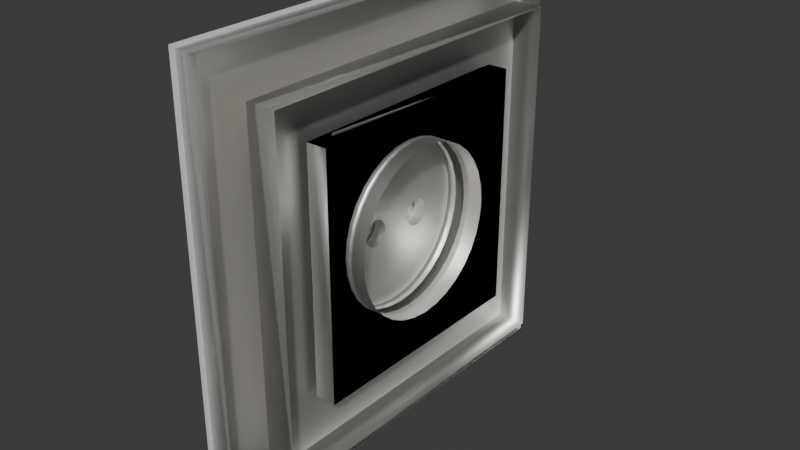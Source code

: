 # Source: priz.blend  (saved by Blender 4.5.90; exported with 4.5.12 LTS)
import bpy
from mathutils import Matrix  # noqa: F401  (used for matrix-valued properties, if any)

bpy.ops.wm.read_factory_settings(use_empty=True)
scene = bpy.context.scene
scene.name = 'Scene'

# ---- collections
col_collection = bpy.data.collections.new('Collection'); scene.collection.children.link(col_collection)

# ---- materials (node trees are filled in below, after node groups)
mat_priz = bpy.data.materials.new('priz')

# ---- material node trees
mat_priz.use_nodes = True; mat_priz.node_tree.nodes.clear()
_N = mat_priz.node_tree.nodes; _L = mat_priz.node_tree.links
n0 = _N.new('ShaderNodeOutputMaterial'); n0.name = 'Material Output'; n0.location = (200, 100)
n1 = _N.new('ShaderNodeBsdfMetallic'); n1.name = 'Metallic BSDF'; n1.location = (-200, 100)
n1.inputs[0].default_value = (1.0, 0.9879, 0.9522, 1.0)
_L.new(n1.outputs[0], n0.inputs[0])
n0.is_active_output = True

# ---- world
world_world = bpy.data.worlds.new('World'); scene.world = world_world
world_world.use_nodes = True; world_world.node_tree.nodes.clear()
_N = world_world.node_tree.nodes; _L = world_world.node_tree.links
n0 = _N.new('ShaderNodeOutputWorld'); n0.name = 'World Output'; n0.location = (200, 100)
n1 = _N.new('ShaderNodeBackground'); n1.name = 'Background'; n1.location = (-200, 100)
n1.inputs[0].default_value = (0.05088, 0.05088, 0.05088, 1.0)
_L.new(n1.outputs[0], n0.inputs[0])
n0.is_active_output = True
world_world.color = (0.05088, 0.05088, 0.05088)
world_world.sun_shadow_jitter_overblur = 0.0

# ---- meshes
me_cube_001 = bpy.data.meshes.new('Cube.001')
me_cube_001.from_pydata([(-1.0, -1.0, -1.0), (0.1652, 0.4023, 0.005723), (-1.0, -1.0, 1.0), (-1.0, 1.0, -1.0), (0.1652, 0.3948, -0.07006), (-1.0, 1.0, 1.0), (0.1652, 0.3727, -0.1429), (1.0, -1.0, -1.0), (1.0, -1.0, 1.0), (1.0, 1.0, -1.0), (0.1652, 0.3368, -0.2101), (1.0, 1.0, 1.0), (0.1652, 0.2885, -0.269), (0.1652, 0.2296, -0.3173), (0.1652, 0.1625, -0.3532), (0.1652, 0.08958, -0.3753), (0.1652, 0.01379, -0.3828), (1.875, -0.5661, -0.5455), (1.875, -0.5661, 0.571), (0.1652, -0.062, -0.3753), (1.875, 0.5503, -0.5455), (1.875, 0.5503, 0.571), (0.1652, -0.1349, -0.3532), (3.71, -0.5661, -0.5455), (3.71, -0.5661, 0.571), (0.1652, -0.202, -0.3173), (3.71, 0.5503, -0.5455), (3.71, 0.5503, 0.571), (0.1652, -0.2609, -0.269), (0.1652, -0.3092, -0.2101), (0.1652, -0.3451, -0.1429), (0.1652, -0.3672, -0.07006), (0.1652, -0.3747, 0.005723), (0.1652, -0.3672, 0.08151), (0.1652, -0.3451, 0.1544), (0.1652, -0.3092, 0.2215), (0.1652, -0.2609, 0.2804), (0.1652, -0.202, 0.3287), (0.1652, -0.1349, 0.3646), (0.1652, -0.062, 0.3867), (0.1652, 0.01379, 0.3942), (0.1652, 0.08958, 0.3867), (0.1652, 0.1625, 0.3646), (0.1652, 0.2296, 0.3287), (0.1652, 0.2885, 0.2804), (0.1652, 0.3368, 0.2215), (0.1652, 0.3727, 0.1544), (0.1652, 0.3948, 0.08151), (1.0, -0.2609, 0.2804), (1.0, -0.1349, 0.3646), (1.0, -0.202, 0.3287), (1.0, -0.062, 0.3867), (1.0, 0.08958, 0.3867), (1.0, 0.01379, 0.3942), (1.0, 0.2296, 0.3287), (1.0, 0.1625, 0.3646), (1.0, 0.2885, -0.269), (1.0, 0.3368, -0.2101), (1.0, 0.3368, 0.2215), (1.0, 0.4023, 0.005723), (1.0, 0.3948, -0.07006), (1.0, 0.3948, 0.08151), (1.0, 0.3727, 0.1544), (1.0, 0.3727, -0.1429), (1.0, 0.2885, 0.2804), (1.0, -0.3747, 0.005723), (1.0, -0.3672, -0.07006), (1.0, -0.3672, 0.08151), (1.0, -0.3451, -0.1429), (1.0, -0.3092, 0.2215), (1.0, -0.3092, -0.2101), (1.0, -0.3451, 0.1544), (1.0, -0.2609, -0.269), (1.0, -0.062, -0.3753), (1.0, -0.1349, -0.3532), (1.0, -0.202, -0.3173), (1.0, 0.08958, -0.3753), (1.0, 0.2296, -0.3173), (1.0, 0.1625, -0.3532), (1.0, 0.01379, -0.3828), (2.59, -0.2609, 0.2804), (2.59, -0.1349, 0.3646), (2.59, -0.202, 0.3287), (2.59, -0.062, 0.3867), (2.59, 0.08958, 0.3867), (2.59, 0.01379, 0.3942), (2.59, 0.2296, 0.3287), (2.59, 0.1625, 0.3646), (2.59, 0.3368, -0.2101), (2.59, 0.3368, 0.2215), (2.59, 0.4023, 0.005723), (2.59, 0.3948, -0.07006), (2.59, 0.3948, 0.08151), (2.59, 0.3727, 0.1544), (2.59, 0.2885, -0.269), (2.59, 0.3727, -0.1429), (2.59, 0.2885, 0.2804), (2.59, -0.3747, 0.005723), (2.59, -0.3672, -0.07006), (2.59, -0.3672, 0.08151), (2.59, -0.3092, -0.2101), (2.59, -0.3092, 0.2215), (2.59, -0.3451, -0.1429), (2.59, -0.3451, 0.1544), (2.59, -0.202, -0.3173), (2.59, -0.062, -0.3753), (2.59, -0.1349, -0.3532), (2.59, 0.08958, -0.3753), (2.59, 0.2296, -0.3173), (2.59, 0.1625, -0.3532), (2.59, 0.01379, -0.3828), (2.59, -0.2609, -0.269), (1.875, -0.3747, 0.005723), (1.875, -0.3672, -0.07006), (1.875, -0.3672, 0.08151), (1.875, -0.3092, -0.2101), (1.875, -0.3451, -0.1429), (1.875, -0.3092, 0.2215), (1.875, -0.3451, 0.1544), (1.875, -0.202, 0.3287), (1.875, -0.062, 0.3867), (1.875, -0.1349, 0.3646), (1.875, 0.08958, 0.3867), (1.875, 0.2296, 0.3287), (1.875, 0.1625, 0.3646), (1.875, 0.01379, 0.3942), (1.875, -0.2609, 0.2804), (1.875, -0.2609, -0.269), (1.875, -0.1349, -0.3532), (1.875, -0.202, -0.3173), (1.875, 0.01379, -0.3828), (1.875, 0.1625, -0.3532), (1.875, 0.08958, -0.3753), (1.875, -0.062, -0.3753), (1.875, 0.2885, -0.269), (1.875, 0.3368, -0.2101), (1.875, 0.3368, 0.2215), (1.875, 0.4023, 0.005723), (1.875, 0.3948, -0.07006), (1.875, 0.3948, 0.08151), (1.875, 0.3727, 0.1544), (1.875, 0.3727, -0.1429), (1.875, 0.2885, 0.2804), (1.875, 0.2296, -0.3173), (3.71, -0.2609, 0.2804), (3.71, -0.1349, 0.3646), (3.71, -0.202, 0.3287), (3.71, -0.062, 0.3867), (3.71, 0.08958, 0.3867), (3.71, 0.01379, 0.3942), (3.71, 0.2296, 0.3287), (3.71, 0.1625, 0.3646), (3.71, 0.3368, -0.2101), (3.71, 0.3368, 0.2215), (3.71, 0.4023, 0.005723), (3.71, 0.3948, -0.07006), (3.71, 0.3948, 0.08151), (3.71, 0.3727, 0.1544), (3.71, 0.2885, -0.269), (3.71, 0.3727, -0.1429), (3.71, 0.2885, 0.2804), (3.71, -0.3747, 0.005723), (3.71, -0.3672, -0.07006), (3.71, -0.3672, 0.08151), (3.71, -0.3092, -0.2101), (3.71, -0.3092, 0.2215), (3.71, -0.3451, -0.1429), (3.71, -0.3451, 0.1544), (3.71, -0.202, -0.3173), (3.71, -0.062, -0.3753), (3.71, -0.1349, -0.3532), (3.71, 0.08958, -0.3753), (3.71, 0.2296, -0.3173), (3.71, 0.1625, -0.3532), (3.71, 0.01379, -0.3828), (3.71, -0.2609, -0.269), (1.262, -0.815, -0.8051), (1.262, -0.815, 0.7913), (3.886, -0.815, -0.8051), (3.886, -0.815, 0.7913), (1.262, 0.7815, -0.8051), (1.262, 0.7815, 0.7913), (3.886, 0.7815, -0.8051), (3.886, 0.7815, 0.7913), (1.262, -0.5412, -0.01693), (1.262, -0.5306, -0.1253), (1.262, -0.5306, 0.09144), (1.262, -0.4476, -0.3256), (1.262, -0.499, -0.2295), (1.262, -0.4476, 0.2917), (1.262, -0.499, 0.1956), (1.262, -0.2944, 0.445), (1.262, -0.09411, 0.5279), (1.262, -0.1983, 0.4963), (1.262, 0.1226, 0.5279), (1.262, 0.3229, 0.445), (1.262, 0.2268, 0.4963), (1.262, 0.01426, 0.5386), (1.262, -0.3785, 0.3759), (1.262, -0.3785, -0.4097), (1.262, -0.1983, -0.5302), (1.262, -0.2944, -0.4788), (1.262, 0.01426, -0.5724), (1.262, 0.2268, -0.5302), (1.262, 0.1226, -0.5618), (1.262, -0.09411, -0.5618), (1.262, 0.4071, -0.4097), (1.262, 0.4761, -0.3256), (1.262, 0.4761, 0.2917), (1.262, 0.5698, -0.01693), (1.262, 0.5591, -0.1253), (1.262, 0.5591, 0.09144), (1.262, 0.5275, 0.1956), (1.262, 0.5275, -0.2295), (1.262, 0.4071, 0.3759), (1.262, 0.3229, -0.4788), (-1.0, 0.113, -0.02139), (-1.0, 0.1141, -0.03335), (-1.0, 0.1141, -0.009429), (-1.0, 0.1233, -0.05545), (-1.0, 0.1233, 0.01267), (-1.0, 0.1176, -0.04485), (-1.0, 0.1176, 0.002073), (-1.0, 0.1402, -0.07237), (-1.0, 0.1402, 0.02959), (-1.0, 0.1623, -0.08153), (-1.0, 0.1623, 0.03874), (-1.0, 0.1508, -0.07804), (-1.0, 0.1508, 0.03526), (-1.0, 0.1309, -0.06475), (-1.0, 0.1309, 0.02196), (-1.0, 0.1862, -0.08153), (-1.0, 0.1862, 0.03874), (-1.0, 0.2083, -0.07237), (-1.0, 0.2083, 0.02959), (-1.0, 0.1977, -0.07804), (-1.0, 0.1977, 0.03526), (-1.0, 0.2252, -0.05545), (-1.0, 0.2252, 0.01267), (-1.0, 0.2356, -0.02139), (-1.0, 0.2344, -0.03335), (-1.0, 0.2344, -0.009429), (-1.0, 0.2309, -0.04485), (-1.0, 0.2309, 0.002073), (-1.0, 0.2176, -0.06475), (-1.0, 0.2176, 0.02196), (-1.0, 0.1743, 0.03992), (-1.0, 0.1743, -0.0827), (0.1652, 0.113, -0.02139), (0.1652, 0.1141, -0.03335), (0.1652, 0.1141, -0.009429), (0.1652, 0.1233, -0.05545), (0.1652, 0.1233, 0.01267), (0.1652, 0.1176, -0.04485), (0.1652, 0.1176, 0.002073), (0.1652, 0.1402, -0.07237), (0.1652, 0.1402, 0.02959), (0.1652, 0.1623, -0.08153), (0.1652, 0.1623, 0.03874), (0.1652, 0.1508, -0.07804), (0.1652, 0.1508, 0.03526), (0.1652, 0.1309, -0.06475), (0.1652, 0.1309, 0.02196), (0.1652, 0.1862, -0.08153), (0.1652, 0.1862, 0.03874), (0.1652, 0.2083, -0.07237), (0.1652, 0.2083, 0.02959), (0.1652, 0.1977, -0.07804), (0.1652, 0.1977, 0.03526), (0.1652, 0.2252, -0.05545), (0.1652, 0.2252, 0.01267), (0.1652, 0.2356, -0.02139), (0.1652, 0.2344, -0.03335), (0.1652, 0.2344, -0.009429), (0.1652, 0.2309, -0.04485), (0.1652, 0.2309, 0.002073), (0.1652, 0.2176, -0.06475), (0.1652, 0.2176, 0.02196), (0.1652, 0.1743, 0.03992), (0.1652, 0.1743, -0.0827), (-1.0, -0.1535, -0.02139), (-1.0, -0.1523, -0.03335), (-1.0, -0.1523, -0.009429), (-1.0, -0.1489, -0.04485), (-1.0, -0.1432, 0.01267), (-1.0, -0.1432, -0.05545), (-1.0, -0.1489, 0.002073), (-1.0, -0.1356, -0.06475), (-1.0, -0.1263, 0.02959), (-1.0, -0.1042, -0.08153), (-1.0, -0.1157, -0.07804), (-1.0, -0.1042, 0.03874), (-1.0, -0.1263, -0.07237), (-1.0, -0.1157, 0.03526), (-1.0, -0.1356, 0.02196), (-1.0, -0.08025, -0.08153), (-1.0, -0.08025, 0.03874), (-1.0, -0.05815, -0.07237), (-1.0, -0.05815, 0.02959), (-1.0, -0.06875, -0.07804), (-1.0, -0.06875, 0.03526), (-1.0, -0.04123, -0.05545), (-1.0, -0.04123, 0.01267), (-1.0, -0.0309, -0.02139), (-1.0, -0.03207, -0.009429), (-1.0, -0.03207, -0.03335), (-1.0, -0.03556, 0.002073), (-1.0, -0.03556, -0.04485), (-1.0, -0.04885, 0.02196), (-1.0, -0.09221, -0.0827), (-1.0, -0.04885, -0.06475), (-1.0, -0.09221, 0.03992), (0.1652, -0.1535, -0.02139), (0.1652, -0.1523, -0.03335), (0.1652, -0.1523, -0.009429), (0.1652, -0.1432, -0.05545), (0.1652, -0.1432, 0.01267), (0.1652, -0.1489, -0.04485), (0.1652, -0.1489, 0.002073), (0.1652, -0.1263, -0.07237), (0.1652, -0.1263, 0.02959), (0.1652, -0.1042, -0.08153), (0.1652, -0.1042, 0.03874), (0.1652, -0.1157, -0.07804), (0.1652, -0.1157, 0.03526), (0.1652, -0.1356, -0.06475), (0.1652, -0.1356, 0.02196), (0.1652, -0.08025, -0.08153), (0.1652, -0.08025, 0.03874), (0.1652, -0.04885, -0.06475), (0.1652, -0.05815, -0.07237), (0.1652, -0.05815, 0.02959), (0.1652, -0.06875, -0.07804), (0.1652, -0.06875, 0.03526), (0.1652, -0.04123, -0.05545), (0.1652, -0.04123, 0.01267), (0.1652, -0.0309, -0.02139), (0.1652, -0.03207, -0.009429), (0.1652, -0.03207, -0.03335), (0.1652, -0.03556, 0.002073), (0.1652, -0.03556, -0.04485), (0.1652, -0.04885, 0.02196), (0.1652, -0.09221, -0.0827), (0.1652, -0.09221, 0.03992), (-1.0, -0.128, -0.07096), (-1.0, -0.1176, -0.07699), (-1.0, -0.1063, -0.08088), (-1.0, -0.09442, -0.08249), (-1.0, -0.08246, -0.08174), (-1.0, -0.07087, -0.07868), (-1.0, -0.0601, -0.07342), (-1.0, -0.05057, -0.06616), (-1.0, -0.04264, -0.05717), (-1.0, -0.03661, -0.04681), (-1.0, -0.03272, -0.03548), (-1.0, -0.03111, -0.0236), (-1.0, -0.03186, -0.01164), (-1.0, -0.03492, -5.319e-05), (-1.0, -0.04018, 0.01071), (-1.0, -0.04744, 0.02025), (0.1652, -0.138, 0.01895), (0.1652, -0.145, 0.009239), (0.1652, -0.15, -0.001653), (0.1652, -0.1527, -0.0133), (0.1652, -0.1407, -0.05846), (0.1652, -0.147, -0.04829), (0.1652, -0.1531, -0.02527), (0.1652, -0.1512, -0.03708), (0.1652, -0.1293, 0.02712), (0.1652, -0.1191, 0.03342), (0.1652, -0.1079, 0.03761), (0.1652, -0.09608, 0.03954), (0.1652, -0.08412, 0.03913), (0.1652, -0.07247, 0.03639), (0.1652, -0.06158, 0.03142), (0.1652, -0.05186, 0.02443), (-0.363, -0.1508, -0.004215), (-0.363, -0.153, -0.01597), (-0.363, -0.09875, 0.03928), (-0.5767, -0.1083, -0.08026), (-0.363, -0.1215, 0.03216), (-0.5767, -0.1195, -0.07598), (-0.363, -0.05393, 0.02613), (-0.5767, -0.05223, -0.06752), (-0.363, -0.1397, 0.01689), (-0.363, -0.1529, -0.02793), (-0.5767, -0.03165, -0.01377), (-0.5767, -0.09656, -0.08228), (-0.5767, -0.1296, -0.0696), (-0.363, -0.08679, 0.03939), (-0.363, -0.1105, 0.03684), (-0.5767, -0.03334, -0.03753), (-0.363, -0.06394, 0.03269), (-0.363, -0.139, -0.06053), (-0.5767, -0.062, -0.07443), (-0.363, -0.1463, 0.006878), (-0.5767, -0.08459, -0.08195), (-0.5767, -0.03762, -0.04871), (-0.363, -0.1314, 0.02542), (-0.363, -0.1504, -0.03964), (-0.5767, -0.03132, -0.02574), (-0.5767, -0.0343, -0.002106), (-0.5767, -0.04608, 0.01859), (-0.5767, -0.03917, 0.008822), (-0.363, -0.1458, -0.05065), (-0.5767, -0.07292, -0.0793), (-0.363, -0.07503, 0.03716), (-0.5767, -0.044, -0.05883), (-1.128, -1.019, 1.016), (-1.128, -1.019, -0.9838), (-1.128, 0.9812, 1.016), (-1.128, 0.9812, -0.9838)], [], [(245, 234, 5, 3, 244, 237, 242, 240, 239, 241, 243, 238), (287, 0, 2, 294, 284, 286, 282, 280, 281, 283, 285), (2, 5, 234, 236, 232, 246, 226, 228, 224, 230, 220, 222, 218, 216, 217, 221, 219, 229, 223, 227, 225, 247, 231, 235, 233, 244, 3, 0, 287, 344, 292, 345, 290, 346, 289, 347, 309, 348, 295, 349, 299, 350, 297, 351, 310, 352, 301, 353, 307, 354, 305, 355, 303, 356, 304, 357, 306, 358, 302, 359, 308, 298, 300, 296, 311, 291, 293, 288, 294), (3, 5, 11, 9), (20, 21, 27, 26), (20, 26, 23, 17), (7, 8, 2, 0), (3, 9, 7, 0), (11, 5, 2, 8), (143, 134, 20, 17, 18, 21, 142, 123, 124, 122, 125, 120, 121, 119, 126, 117, 118, 114, 112, 113, 116, 115, 127, 129, 128, 133, 130, 132, 131), (136, 142, 21, 20, 134, 135, 141, 138, 137, 139, 140), (20, 21, 27, 26), (143, 134, 20, 17, 18, 21, 142, 123, 124, 122, 125, 120, 121, 119, 126, 117, 118, 114, 112, 113, 116, 115, 127, 129, 128, 133, 130, 132, 131), (136, 142, 21, 20, 134, 135, 141, 138, 137, 139, 140), (23, 24, 18, 17), (20, 26, 23, 17), (27, 21, 18, 24), (1, 4, 60, 59), (90, 91, 155, 154), (91, 90, 137, 138), (4, 6, 63, 60), (91, 95, 159, 155), (95, 91, 138, 141), (6, 10, 57, 63), (95, 88, 152, 159), (88, 95, 141, 135), (10, 12, 56, 57), (88, 94, 158, 152), (94, 88, 135, 134), (12, 13, 77, 56), (158, 94, 108, 172), (108, 94, 134, 143), (13, 14, 78, 77), (108, 109, 173, 172), (109, 108, 143, 131), (14, 15, 76, 78), (109, 107, 171, 173), (107, 109, 131, 132), (15, 16, 79, 76), (107, 110, 174, 171), (110, 107, 132, 130), (16, 19, 73, 79), (110, 105, 169, 174), (105, 110, 130, 133), (19, 22, 74, 73), (105, 106, 170, 169), (106, 105, 133, 128), (22, 25, 75, 74), (106, 104, 168, 170), (104, 106, 128, 129), (25, 28, 72, 75), (104, 111, 175, 168), (111, 104, 129, 127), (28, 29, 70, 72), (100, 164, 175, 111), (100, 111, 127, 115), (29, 30, 68, 70), (102, 166, 164, 100), (116, 102, 100, 115), (30, 31, 66, 68), (98, 162, 166, 102), (113, 98, 102, 116), (31, 32, 65, 66), (97, 161, 162, 98), (112, 97, 98, 113), (32, 33, 67, 65), (99, 163, 161, 97), (114, 99, 97, 112), (33, 34, 71, 67), (103, 167, 163, 99), (118, 103, 99, 114), (34, 35, 69, 71), (101, 165, 167, 103), (117, 101, 103, 118), (35, 36, 48, 69), (80, 144, 165, 101), (101, 117, 126, 80), (36, 37, 50, 48), (82, 146, 144, 80), (119, 82, 80, 126), (37, 38, 49, 50), (81, 145, 146, 82), (121, 81, 82, 119), (38, 39, 51, 49), (83, 147, 145, 81), (120, 83, 81, 121), (39, 40, 53, 51), (85, 149, 147, 83), (125, 85, 83, 120), (40, 41, 52, 53), (84, 148, 149, 85), (122, 84, 85, 125), (41, 42, 55, 52), (87, 151, 148, 84), (124, 87, 84, 122), (42, 43, 54, 55), (86, 150, 151, 87), (123, 86, 87, 124), (43, 44, 64, 54), (96, 160, 150, 86), (96, 86, 123, 142), (44, 45, 58, 64), (96, 89, 153, 160), (89, 96, 142, 136), (45, 46, 62, 58), (89, 93, 157, 153), (93, 89, 136, 140), (46, 47, 61, 62), (93, 92, 156, 157), (92, 93, 140, 139), (47, 1, 59, 61), (92, 90, 154, 156), (90, 92, 139, 137), (28, 25, 22, 19, 342, 321, 323, 319, 325, 364, 315, 365, 317, 367, 313, 366, 312, 363, 314, 362, 318, 361, 316, 360, 326, 35, 34, 33, 32, 31, 30, 29), (14, 13, 12, 267, 263, 279, 257, 259, 255, 261, 251, 253, 249, 248, 250, 254, 252, 262, 256, 260, 258, 278, 264, 268, 44, 43, 42, 41, 40, 39, 38, 37, 36, 35, 326, 368, 320, 369, 324, 370, 322, 371, 343, 372, 328, 373, 333, 374, 331, 375, 341, 335, 339, 337, 336, 338, 340, 334, 329, 330, 332, 327, 342, 19, 16, 15), (47, 46, 45, 44, 268, 266, 277, 270, 275, 273, 271, 272, 274, 269, 276, 265, 267, 12, 10, 6, 4, 1), (27, 21, 18, 24), (180, 181, 183, 182), (180, 182, 178, 176), (215, 206, 180, 176, 177, 181, 214, 195, 196, 194, 197, 192, 193, 191, 198, 189, 190, 186, 184, 185, 188, 187, 199, 201, 200, 205, 202, 204, 203), (208, 214, 181, 180, 206, 207, 213, 210, 209, 211, 212), (178, 179, 177, 176), (183, 181, 177, 179), (239, 240, 272, 271), (240, 242, 274, 272), (242, 237, 269, 274), (237, 244, 276, 269), (244, 233, 265, 276), (233, 235, 267, 265), (235, 231, 263, 267), (231, 247, 279, 263), (247, 225, 257, 279), (225, 227, 259, 257), (227, 223, 255, 259), (223, 229, 261, 255), (219, 251, 261, 229), (221, 253, 251, 219), (217, 249, 253, 221), (216, 248, 249, 217), (218, 250, 248, 216), (222, 254, 250, 218), (220, 252, 254, 222), (230, 262, 252, 220), (224, 256, 262, 230), (228, 260, 256, 224), (226, 258, 260, 228), (246, 278, 258, 226), (232, 264, 278, 246), (236, 268, 264, 232), (234, 266, 268, 236), (245, 277, 266, 234), (245, 238, 270, 277), (238, 243, 275, 270), (243, 241, 273, 275), (241, 239, 271, 273), (303, 355, 400), (355, 305, 338, 336, 303, 400), (305, 354, 391), (354, 307, 340, 338, 305, 391), (307, 353, 397), (353, 301, 334, 340, 307, 397), (301, 352, 407), (352, 310, 329, 334, 301, 407), (310, 351, 383), (351, 297, 330, 329, 310, 383), (297, 350, 394), (350, 299, 332, 330, 297, 394), (299, 349, 405), (349, 295, 327, 332, 299, 405), (295, 348, 396), (348, 309, 342, 327, 295, 396), (309, 347, 387), (347, 289, 321, 342, 309, 387), (289, 346, 379), (346, 290, 323, 321, 289, 379), (290, 345, 381), (345, 292, 319, 323, 290, 381), (292, 344, 388), (344, 287, 325, 319, 292, 388), (325, 393, 364), (285, 315, 364, 393, 325, 287), (315, 404, 365), (283, 317, 365, 404, 315, 285), (317, 399, 367), (281, 313, 367, 399, 317, 283), (313, 385, 366), (280, 312, 366, 385, 313, 281), (312, 377, 363), (282, 314, 363, 377, 312, 280), (314, 376, 362), (286, 318, 362, 376, 314, 282), (318, 395, 361), (284, 316, 361, 395, 318, 286), (316, 384, 360), (294, 326, 360, 384, 316, 284), (326, 398, 368), (288, 320, 368, 398, 326, 294), (293, 324, 369, 380, 320, 288), (320, 380, 369), (324, 390, 370), (291, 322, 370, 390, 324, 293), (322, 378, 371), (311, 343, 371, 378, 322, 291), (343, 389, 372), (296, 328, 372, 389, 343, 311), (328, 406, 373), (300, 333, 373, 406, 328, 296), (333, 392, 374), (298, 331, 374, 392, 333, 300), (331, 382, 375), (308, 341, 375, 382, 331, 298), (308, 359, 402), (359, 302, 335, 341, 308, 402), (302, 358, 403), (358, 306, 339, 335, 302, 403), (306, 357, 401), (357, 304, 337, 339, 306, 401), (304, 356, 386), (356, 303, 336, 337, 304, 386), (408, 409, 411, 410)])
me_cube_001.polygons.foreach_set('use_smooth', [1, 1, 1, 1, 1, 1, 1, 1, 1, 1, 1, 1, 1, 1, 1, 1, 1, 1, 1, 1, 1, 1, 1, 1, 1, 1, 1, 1, 1, 1, 1, 1, 1, 1, 1, 1, 1, 1, 1, 1, 1, 1, 1, 1, 1, 1, 1, 1, 1, 1, 1, 1, 1, 1, 1, 1, 1, 1, 1, 1, 1, 1, 1, 1, 1, 1, 1, 1, 1, 1, 1, 1, 1, 1, 1, 1, 1, 1, 1, 1, 1, 1, 1, 1, 1, 1, 1, 1, 1, 1, 1, 1, 1, 1, 1, 1, 1, 1, 1, 1, 1, 1, 1, 1, 1, 1, 1, 1, 1, 1, 1, 1, 1, 1, 1, 1, 1, 1, 1, 1, 1, 1, 1, 0, 0, 0, 0, 0, 0, 0, 0, 0, 0, 0, 0, 0, 0, 0, 0, 0, 0, 0, 0, 0, 0, 0, 0, 0, 0, 0, 0, 0, 0, 0, 0, 0, 0, 0, 0, 0, 0, 0, 0, 0, 0, 0, 0, 0, 0, 0, 0, 0, 0, 0, 0, 0, 0, 0, 0, 0, 0, 0, 0, 0, 0, 0, 0, 0, 0, 0, 0, 0, 0, 0, 0, 0, 0, 0, 0, 0, 0, 0, 0, 0, 0, 0, 0, 0, 0, 0, 0, 0, 0, 0, 0, 0, 0, 0, 0, 0])
me_cube_001.polygons.foreach_set('material_index', [0, 0, 0, 0, 0, 0, 0, 0, 0, 0, 0, 0, 0, 0, 0, 0, 0, 0, 0, 0, 0, 0, 0, 0, 0, 0, 0, 0, 0, 0, 0, 0, 0, 0, 0, 0, 0, 0, 0, 0, 0, 0, 0, 0, 0, 0, 0, 0, 0, 0, 0, 0, 0, 0, 0, 0, 0, 0, 0, 0, 0, 0, 0, 0, 0, 0, 0, 0, 0, 0, 0, 0, 0, 0, 0, 0, 0, 0, 0, 0, 0, 0, 0, 0, 0, 0, 0, 0, 0, 0, 0, 0, 0, 0, 0, 0, 0, 0, 0, 0, 0, 0, 0, 0, 0, 0, 0, 0, 0, 0, 0, 0, 0, 0, 0, 0, 0, 0, 0, 0, 0, 0, 0, 0, 0, 0, 0, 0, 0, 0, 0, 0, 0, 0, 0, 0, 0, 0, 0, 0, 0, 0, 0, 0, 0, 0, 0, 0, 0, 0, 0, 0, 0, 0, 0, 0, 0, 0, 0, 0, 0, 0, 0, 0, 0, 0, 0, 0, 0, 0, 0, 0, 0, 0, 0, 0, 0, 0, 0, 0, 0, 0, 0, 0, 0, 0, 0, 0, 0, 0, 0, 0, 0, 0, 0, 0, 0, 0, 0, 0, 0, 0, 0, 0, 0, 0, 0, 0, 0, 0, 0, 0, 0, 0, 0, 0, 0, 0, 0, 1])
_uv = me_cube_001.uv_layers.new(name='UVMap')
_uv.uv.foreach_set('vector', [0.5027, 0.1522, 0.5037, 0.151, 0.625, 0.25, 0.375, 0.25, 0.4919, 0.1522, 0.4931, 0.1532, 0.4944, 0.1539, 0.4958, 0.1543, 0.4973, 0.1544, 0.4988, 0.1543, 0.5003, 0.1539, 0.5016, 0.1532, 0.4919, 0.1081, 0.375, 0.0, 0.625, 0.0, 0.5027, 0.1081, 0.5016, 0.1071, 0.5003, 0.1064, 0.4988, 0.106, 0.4973, 0.1058, 0.4958, 0.106, 0.4944, 0.1064, 0.4931, 0.1071, 0.625, 0.0, 0.625, 0.25, 0.5037, 0.151, 0.5044, 0.1497, 0.5048, 0.1483, 0.505, 0.1468, 0.5048, 0.1453, 0.5044, 0.1439, 0.5037, 0.1425, 0.5027, 0.1414, 0.5016, 0.1404, 0.5003, 0.1397, 0.4988, 0.1393, 0.4973, 0.1391, 0.4958, 0.1393, 0.4944, 0.1397, 0.4931, 0.1404, 0.4919, 0.1414, 0.491, 0.1425, 0.4902, 0.1439, 0.4898, 0.1453, 0.4897, 0.1468, 0.4898, 0.1483, 0.4902, 0.1497, 0.491, 0.151, 0.4919, 0.1522, 0.375, 0.25, 0.375, 0.0, 0.4919, 0.1081, 0.4911, 0.109, 0.491, 0.1092, 0.4904, 0.1103, 0.4902, 0.1105, 0.4899, 0.1117, 0.4898, 0.112, 0.4897, 0.1132, 0.4897, 0.1135, 0.4898, 0.1147, 0.4898, 0.115, 0.4902, 0.1161, 0.4902, 0.1164, 0.4908, 0.1175, 0.491, 0.1177, 0.4917, 0.1187, 0.4919, 0.1189, 0.4929, 0.1197, 0.4931, 0.1198, 0.4941, 0.1204, 0.4944, 0.1206, 0.4956, 0.1209, 0.4958, 0.121, 0.497, 0.1211, 0.4973, 0.1211, 0.4985, 0.121, 0.4988, 0.121, 0.5, 0.1206, 0.5003, 0.1206, 0.5013, 0.12, 0.5016, 0.1198, 0.5025, 0.1191, 0.5027, 0.1189, 0.5037, 0.1177, 0.5044, 0.1164, 0.5048, 0.115, 0.505, 0.1135, 0.5048, 0.112, 0.5044, 0.1105, 0.5037, 0.1092, 0.5027, 0.1081, 0.375, 0.25, 0.625, 0.25, 0.625, 0.5, 0.375, 0.5, 0.375, 0.25, 0.625, 0.25, 0.625, 0.5, 0.375, 0.5, 0.125, 0.5, 0.375, 0.5, 0.375, 0.75, 0.125, 0.75, 0.375, 0.75, 0.625, 0.75, 0.625, 1.0, 0.375, 1.0, 0.125, 0.5, 0.375, 0.5, 0.375, 0.75, 0.125, 0.75, 0.625, 0.5, 0.875, 0.5, 0.875, 0.75, 0.625, 0.75, 0.4261, 0.1782, 0.4369, 0.1914, 0.375, 0.25, 0.375, 0.0, 0.625, 0.0, 0.625, 0.25, 0.5599, 0.1914, 0.5708, 0.1782, 0.5788, 0.1631, 0.5837, 0.1468, 0.5854, 0.1299, 0.5837, 0.1129, 0.5788, 0.09657, 0.5708, 0.08153, 0.5599, 0.06835, 0.5468, 0.05753, 0.5317, 0.04949, 0.5154, 0.04454, 0.4984, 0.04287, 0.4815, 0.04454, 0.4651, 0.04949, 0.4501, 0.05753, 0.4369, 0.06835, 0.4261, 0.08153, 0.4181, 0.09657, 0.4131, 0.1129, 0.4114, 0.1299, 0.4131, 0.1468, 0.4181, 0.1631, 0.5468, 0.2022, 0.5599, 0.1914, 0.625, 0.25, 0.375, 0.25, 0.4369, 0.1914, 0.4501, 0.2022, 0.4651, 0.2102, 0.4815, 0.2152, 0.4984, 0.2168, 0.5154, 0.2152, 0.5317, 0.2102, 0.375, 0.25, 0.625, 0.25, 0.625, 0.5, 0.375, 0.5, 0.4261, 0.1782, 0.4369, 0.1914, 0.375, 0.25, 0.375, 0.0, 0.625, 0.0, 0.625, 0.25, 0.5599, 0.1914, 0.5708, 0.1782, 0.5788, 0.1631, 0.5837, 0.1468, 0.5854, 0.1299, 0.5837, 0.1129, 0.5788, 0.09657, 0.5708, 0.08153, 0.5599, 0.06835, 0.5468, 0.05753, 0.5317, 0.04949, 0.5154, 0.04454, 0.4984, 0.04287, 0.4815, 0.04454, 0.4651, 0.04949, 0.4501, 0.05753, 0.4369, 0.06835, 0.4261, 0.08153, 0.4181, 0.09657, 0.4131, 0.1129, 0.4114, 0.1299, 0.4131, 0.1468, 0.4181, 0.1631, 0.5468, 0.2022, 0.5599, 0.1914, 0.625, 0.25, 0.375, 0.25, 0.4369, 0.1914, 0.4501, 0.2022, 0.4651, 0.2102, 0.4815, 0.2152, 0.4984, 0.2168, 0.5154, 0.2152, 0.5317, 0.2102, 0.375, 0.75, 0.625, 0.75, 0.625, 1.0, 0.375, 1.0, 0.125, 0.5, 0.375, 0.5, 0.375, 0.75, 0.125, 0.75, 0.625, 0.5, 0.875, 0.5, 0.875, 0.75, 0.625, 0.75, 1.0, 0.5, 0.9688, 0.5, 0.9688, 0.5445, 1.0, 0.5445, 1.0, 0.6292, 0.9688, 0.6292, 0.9688, 0.6888, 1.0, 0.6888, 0.9688, 0.6292, 1.0, 0.6292, 1.0, 0.5911, 0.9688, 0.5911, 0.9688, 0.5, 0.9375, 0.5, 0.9375, 0.5445, 0.9688, 0.5445, 0.9688, 0.6292, 0.9375, 0.6292, 0.9375, 0.6888, 0.9688, 0.6888, 0.9375, 0.6292, 0.9688, 0.6292, 0.9688, 0.5911, 0.9375, 0.5911, 0.9375, 0.5, 0.9062, 0.5, 0.9062, 0.5445, 0.9375, 0.5445, 0.9375, 0.6292, 0.9062, 0.6292, 0.9062, 0.6888, 0.9375, 0.6888, 0.9062, 0.6292, 0.9375, 0.6292, 0.9375, 0.5911, 0.9062, 0.5911, 0.9062, 0.5, 0.875, 0.5, 0.875, 0.5445, 0.9062, 0.5445, 0.9062, 0.6292, 0.875, 0.6292, 0.875, 0.6888, 0.9062, 0.6888, 0.875, 0.6292, 0.9062, 0.6292, 0.9062, 0.5911, 0.875, 0.5911, 0.875, 0.5, 0.8438, 0.5, 0.8438, 0.5445, 0.875, 0.5445, 0.875, 0.6888, 0.875, 0.6292, 0.8438, 0.6292, 0.8438, 0.6888, 0.8438, 0.6292, 0.875, 0.6292, 0.875, 0.5911, 0.8438, 0.5911, 0.8438, 0.5, 0.8125, 0.5, 0.8125, 0.5445, 0.8438, 0.5445, 0.8438, 0.6292, 0.8125, 0.6292, 0.8125, 0.6888, 0.8438, 0.6888, 0.8125, 0.6292, 0.8438, 0.6292, 0.8438, 0.5911, 0.8125, 0.5911, 0.8125, 0.5, 0.7812, 0.5, 0.7812, 0.5445, 0.8125, 0.5445, 0.8125, 0.6292, 0.7812, 0.6292, 0.7812, 0.6888, 0.8125, 0.6888, 0.7812, 0.6292, 0.8125, 0.6292, 0.8125, 0.5911, 0.7812, 0.5911, 0.7812, 0.5, 0.75, 0.5, 0.75, 0.5445, 0.7812, 0.5445, 0.7812, 0.6292, 0.75, 0.6292, 0.75, 0.6888, 0.7812, 0.6888, 0.75, 0.6292, 0.7812, 0.6292, 0.7812, 0.5911, 0.75, 0.5911, 0.75, 0.5, 0.7188, 0.5, 0.7188, 0.5445, 0.75, 0.5445, 0.75, 0.6292, 0.7188, 0.6292, 0.7188, 0.6888, 0.75, 0.6888, 0.7188, 0.6292, 0.75, 0.6292, 0.75, 0.5911, 0.7188, 0.5911, 0.7188, 0.5, 0.6875, 0.5, 0.6875, 0.5445, 0.7188, 0.5445, 0.7188, 0.6292, 0.6875, 0.6292, 0.6875, 0.6888, 0.7188, 0.6888, 0.6875, 0.6292, 0.7188, 0.6292, 0.7188, 0.5911, 0.6875, 0.5911, 0.6875, 0.5, 0.6562, 0.5, 0.6562, 0.5445, 0.6875, 0.5445, 0.6875, 0.6292, 0.6562, 0.6292, 0.6562, 0.6888, 0.6875, 0.6888, 0.6562, 0.6292, 0.6875, 0.6292, 0.6875, 0.5911, 0.6562, 0.5911, 0.6562, 0.5, 0.625, 0.5, 0.625, 0.5445, 0.6562, 0.5445, 0.6562, 0.6292, 0.625, 0.6292, 0.625, 0.6888, 0.6562, 0.6888, 0.625, 0.6292, 0.6562, 0.6292, 0.6562, 0.5911, 0.625, 0.5911, 0.625, 0.5, 0.5938, 0.5, 0.5938, 0.5445, 0.625, 0.5445, 0.5938, 0.6292, 0.5938, 0.6888, 0.625, 0.6888, 0.625, 0.6292, 0.5938, 0.6292, 0.625, 0.6292, 0.625, 0.5911, 0.5938, 0.5911, 0.5938, 0.5, 0.5625, 0.5, 0.5625, 0.5445, 0.5938, 0.5445, 0.5625, 0.6292, 0.5625, 0.6888, 0.5938, 0.6888, 0.5938, 0.6292, 0.5625, 0.5911, 0.5625, 0.6292, 0.5938, 0.6292, 0.5938, 0.5911, 0.5625, 0.5, 0.5312, 0.5, 0.5312, 0.5445, 0.5625, 0.5445, 0.5312, 0.6292, 0.5312, 0.6888, 0.5625, 0.6888, 0.5625, 0.6292, 0.5312, 0.5911, 0.5312, 0.6292, 0.5625, 0.6292, 0.5625, 0.5911, 0.5312, 0.5, 0.5, 0.5, 0.5, 0.5445, 0.5312, 0.5445, 0.5, 0.6292, 0.5, 0.6888, 0.5312, 0.6888, 0.5312, 0.6292, 0.5, 0.5911, 0.5, 0.6292, 0.5312, 0.6292, 0.5312, 0.5911, 0.5, 0.5, 0.4688, 0.5, 0.4688, 0.5445, 0.5, 0.5445, 0.4688, 0.6292, 0.4688, 0.6888, 0.5, 0.6888, 0.5, 0.6292, 0.4688, 0.5911, 0.4688, 0.6292, 0.5, 0.6292, 0.5, 0.5911, 0.4688, 0.5, 0.4375, 0.5, 0.4375, 0.5445, 0.4688, 0.5445, 0.4375, 0.6292, 0.4375, 0.6888, 0.4688, 0.6888, 0.4688, 0.6292, 0.4375, 0.5911, 0.4375, 0.6292, 0.4688, 0.6292, 0.4688, 0.5911, 0.4375, 0.5, 0.4062, 0.5, 0.4062, 0.5445, 0.4375, 0.5445, 0.4062, 0.6292, 0.4062, 0.6888, 0.4375, 0.6888, 0.4375, 0.6292, 0.4062, 0.5911, 0.4062, 0.6292, 0.4375, 0.6292, 0.4375, 0.5911, 0.4062, 0.5, 0.375, 0.5, 0.375, 0.5445, 0.4062, 0.5445, 0.375, 0.6292, 0.375, 0.6888, 0.4062, 0.6888, 0.4062, 0.6292, 0.4062, 0.6292, 0.4062, 0.5911, 0.375, 0.5911, 0.375, 0.6292, 0.375, 0.5, 0.3438, 0.5, 0.3438, 0.5445, 0.375, 0.5445, 0.3438, 0.6292, 0.3438, 0.6888, 0.375, 0.6888, 0.375, 0.6292, 0.3438, 0.5911, 0.3438, 0.6292, 0.375, 0.6292, 0.375, 0.5911, 0.3438, 0.5, 0.3125, 0.5, 0.3125, 0.5445, 0.3438, 0.5445, 0.3125, 0.6292, 0.3125, 0.6888, 0.3438, 0.6888, 0.3438, 0.6292, 0.3125, 0.5911, 0.3125, 0.6292, 0.3438, 0.6292, 0.3438, 0.5911, 0.3125, 0.5, 0.2812, 0.5, 0.2812, 0.5445, 0.3125, 0.5445, 0.2812, 0.6292, 0.2812, 0.6888, 0.3125, 0.6888, 0.3125, 0.6292, 0.2812, 0.5911, 0.2812, 0.6292, 0.3125, 0.6292, 0.3125, 0.5911, 0.2812, 0.5, 0.25, 0.5, 0.25, 0.5445, 0.2812, 0.5445, 0.25, 0.6292, 0.25, 0.6888, 0.2812, 0.6888, 0.2812, 0.6292, 0.25, 0.5911, 0.25, 0.6292, 0.2812, 0.6292, 0.2812, 0.5911, 0.25, 0.5, 0.2188, 0.5, 0.2188, 0.5445, 0.25, 0.5445, 0.2188, 0.6292, 0.2188, 0.6888, 0.25, 0.6888, 0.25, 0.6292, 0.2188, 0.5911, 0.2188, 0.6292, 0.25, 0.6292, 0.25, 0.5911, 0.2188, 0.5, 0.1875, 0.5, 0.1875, 0.5445, 0.2188, 0.5445, 0.1875, 0.6292, 0.1875, 0.6888, 0.2188, 0.6888, 0.2188, 0.6292, 0.1875, 0.5911, 0.1875, 0.6292, 0.2188, 0.6292, 0.2188, 0.5911, 0.1875, 0.5, 0.1562, 0.5, 0.1562, 0.5445, 0.1875, 0.5445, 0.1562, 0.6292, 0.1562, 0.6888, 0.1875, 0.6888, 0.1875, 0.6292, 0.1562, 0.5911, 0.1562, 0.6292, 0.1875, 0.6292, 0.1875, 0.5911, 0.1562, 0.5, 0.125, 0.5, 0.125, 0.5445, 0.1562, 0.5445, 0.125, 0.6292, 0.125, 0.6888, 0.1562, 0.6888, 0.1562, 0.6292, 0.125, 0.6292, 0.1562, 0.6292, 0.1562, 0.5911, 0.125, 0.5911, 0.125, 0.5, 0.09375, 0.5, 0.09375, 0.5445, 0.125, 0.5445, 0.125, 0.6292, 0.09375, 0.6292, 0.09375, 0.6888, 0.125, 0.6888, 0.09375, 0.6292, 0.125, 0.6292, 0.125, 0.5911, 0.09375, 0.5911, 0.09375, 0.5, 0.0625, 0.5, 0.0625, 0.5445, 0.09375, 0.5445, 0.09375, 0.6292, 0.0625, 0.6292, 0.0625, 0.6888, 0.09375, 0.6888, 0.0625, 0.6292, 0.09375, 0.6292, 0.09375, 0.5911, 0.0625, 0.5911, 0.0625, 0.5, 0.03125, 0.5, 0.03125, 0.5445, 0.0625, 0.5445, 0.0625, 0.6292, 0.03125, 0.6292, 0.03125, 0.6888, 0.0625, 0.6888, 0.03125, 0.6292, 0.0625, 0.6292, 0.0625, 0.5911, 0.03125, 0.5911, 0.03125, 0.5, 0.0, 0.5, 0.0, 0.5445, 0.03125, 0.5445, 0.03125, 0.6292, 0.0, 0.6292, 0.0, 0.6888, 0.03125, 0.6888, 0.0, 0.6292, 0.03125, 0.6292, 0.03125, 0.5911, 0.0, 0.5911, 0.9197, 0.08029, 0.9496, 0.1167, 0.9717, 0.1582, 0.9854, 0.2032, 0.9049, 0.1845, 0.9028, 0.1771, 0.9002, 0.17, 0.8973, 0.1635, 0.8943, 0.1577, 0.8923, 0.1545, 0.8914, 0.153, 0.8897, 0.1507, 0.8889, 0.1495, 0.8876, 0.1481, 0.887, 0.1474, 0.8862, 0.1469, 0.8859, 0.1466, 0.8858, 0.1471, 0.8857, 0.1474, 0.8863, 0.1488, 0.8865, 0.1495, 0.8876, 0.1519, 0.8881, 0.153, 0.8895, 0.1562, 0.8902, 0.1577, 0.8833, 0.05045, 0.8418, 0.02827, 0.7968, 0.01461, 0.75, 0.01, 0.7968, 0.01461, 0.8418, 0.02827, 0.8833, 0.05045, 0.9717, 0.3418, 0.9496, 0.3833, 0.9197, 0.4197, 0.8693, 0.3636, 0.874, 0.3565, 0.878, 0.3491, 0.8811, 0.3418, 0.8835, 0.3346, 0.8851, 0.3281, 0.8861, 0.3224, 0.8865, 0.3176, 0.8865, 0.3141, 0.8862, 0.312, 0.8856, 0.3113, 0.8849, 0.312, 0.8839, 0.3141, 0.8827, 0.3176, 0.8811, 0.3224, 0.8791, 0.3281, 0.8765, 0.3346, 0.8734, 0.3418, 0.8696, 0.3491, 0.8653, 0.3565, 0.8606, 0.3636, 0.9197, 0.4197, 0.9496, 0.3833, 0.9717, 0.3418, 0.9854, 0.2968, 0.99, 0.25, 0.9854, 0.2032, 0.9717, 0.1582, 0.9496, 0.1167, 0.9197, 0.08029, 0.8833, 0.05045, 0.8902, 0.1577, 0.8919, 0.1616, 0.8927, 0.1635, 0.8944, 0.1679, 0.8952, 0.17, 0.8969, 0.1748, 0.8977, 0.1771, 0.8991, 0.1821, 0.8999, 0.1845, 0.9011, 0.1895, 0.9016, 0.1919, 0.9026, 0.1967, 0.903, 0.199, 0.9037, 0.2034, 0.904, 0.2056, 0.9045, 0.2094, 0.9047, 0.2113, 0.9052, 0.216, 0.9056, 0.2195, 0.906, 0.2217, 0.9064, 0.2224, 0.9069, 0.2217, 0.9074, 0.2195, 0.9079, 0.216, 0.9081, 0.2113, 0.908, 0.2056, 0.9075, 0.199, 0.9065, 0.1919, 0.9049, 0.1845, 0.9854, 0.2032, 0.99, 0.25, 0.9854, 0.2968, 0.7032, 0.4854, 0.8418, 0.4717, 0.8833, 0.4496, 0.9197, 0.4197, 0.8606, 0.3636, 0.8558, 0.3702, 0.8512, 0.3759, 0.8472, 0.3806, 0.8444, 0.3841, 0.843, 0.3863, 0.8433, 0.387, 0.8453, 0.3863, 0.8488, 0.3841, 0.8534, 0.3806, 0.8587, 0.3759, 0.8641, 0.3702, 0.8693, 0.3636, 0.9197, 0.4197, 0.8833, 0.4496, 0.8418, 0.4717, 0.7032, 0.4854, 0.75, 0.49, 0.625, 0.5, 0.875, 0.5, 0.875, 0.75, 0.625, 0.75, 0.375, 0.25, 0.625, 0.25, 0.625, 0.5, 0.375, 0.5, 0.125, 0.5, 0.375, 0.5, 0.375, 0.75, 0.125, 0.75, 0.4261, 0.1782, 0.4369, 0.1914, 0.375, 0.25, 0.375, 0.0, 0.625, 0.0, 0.625, 0.25, 0.5599, 0.1914, 0.5708, 0.1782, 0.5788, 0.1631, 0.5837, 0.1468, 0.5854, 0.1299, 0.5837, 0.1129, 0.5788, 0.09657, 0.5708, 0.08153, 0.5599, 0.06835, 0.5468, 0.05753, 0.5317, 0.04949, 0.5154, 0.04454, 0.4984, 0.04287, 0.4815, 0.04454, 0.4651, 0.04949, 0.4501, 0.05753, 0.4369, 0.06835, 0.4261, 0.08153, 0.4181, 0.09657, 0.4131, 0.1129, 0.4114, 0.1299, 0.4131, 0.1468, 0.4181, 0.1631, 0.5468, 0.2022, 0.5599, 0.1914, 0.625, 0.25, 0.375, 0.25, 0.4369, 0.1914, 0.4501, 0.2022, 0.4651, 0.2102, 0.4815, 0.2152, 0.4984, 0.2168, 0.5154, 0.2152, 0.5317, 0.2102, 0.375, 0.75, 0.625, 0.75, 0.625, 1.0, 0.375, 1.0, 0.625, 0.5, 0.875, 0.5, 0.875, 0.75, 0.625, 0.75, 1.0, 0.5924, 0.9688, 0.5924, 0.9688, 0.838, 1.0, 0.838, 0.9688, 0.5924, 0.9375, 0.5924, 0.9375, 0.838, 0.9688, 0.838, 0.9375, 0.5924, 0.9063, 0.5924, 0.9062, 0.838, 0.9375, 0.838, 0.9063, 0.5924, 0.875, 0.5924, 0.875, 0.838, 0.9062, 0.838, 0.875, 0.5924, 0.8438, 0.5924, 0.8438, 0.838, 0.875, 0.838, 0.8438, 0.5924, 0.8125, 0.5924, 0.8125, 0.838, 0.8438, 0.838, 0.8125, 0.5924, 0.7812, 0.5924, 0.7812, 0.838, 0.8125, 0.838, 0.7812, 0.5924, 0.75, 0.5924, 0.75, 0.838, 0.7812, 0.838, 0.75, 0.5924, 0.7188, 0.5924, 0.7188, 0.838, 0.75, 0.838, 0.7188, 0.5924, 0.6875, 0.5924, 0.6875, 0.838, 0.7188, 0.838, 0.6875, 0.5924, 0.6562, 0.5924, 0.6562, 0.838, 0.6875, 0.838, 0.6562, 0.5924, 0.625, 0.5924, 0.625, 0.838, 0.6562, 0.838, 0.5938, 0.5924, 0.5938, 0.838, 0.625, 0.838, 0.625, 0.5924, 0.5625, 0.5924, 0.5625, 0.838, 0.5938, 0.838, 0.5938, 0.5924, 0.5312, 0.5924, 0.5312, 0.838, 0.5625, 0.838, 0.5625, 0.5924, 0.5, 0.5924, 0.5, 0.838, 0.5312, 0.838, 0.5312, 0.5924, 0.4688, 0.5924, 0.4688, 0.838, 0.5, 0.838, 0.5, 0.5924, 0.4375, 0.5924, 0.4375, 0.838, 0.4688, 0.838, 0.4688, 0.5924, 0.4063, 0.5924, 0.4062, 0.838, 0.4375, 0.838, 0.4375, 0.5924, 0.375, 0.5924, 0.375, 0.838, 0.4062, 0.838, 0.4063, 0.5924, 0.3438, 0.5924, 0.3438, 0.838, 0.375, 0.838, 0.375, 0.5924, 0.3125, 0.5924, 0.3125, 0.838, 0.3438, 0.838, 0.3438, 0.5924, 0.2812, 0.5924, 0.2812, 0.838, 0.3125, 0.838, 0.3125, 0.5924, 0.25, 0.5924, 0.25, 0.838, 0.2812, 0.838, 0.2812, 0.5924, 0.2188, 0.5924, 0.2188, 0.838, 0.25, 0.838, 0.25, 0.5924, 0.1875, 0.5924, 0.1875, 0.838, 0.2188, 0.838, 0.2188, 0.5924, 0.1562, 0.5924, 0.1562, 0.838, 0.1875, 0.838, 0.1875, 0.5924, 0.125, 0.5924, 0.125, 0.838, 0.1562, 0.838, 0.1562, 0.5924, 0.125, 0.5924, 0.09375, 0.5924, 0.09375, 0.838, 0.125, 0.838, 0.09375, 0.5924, 0.0625, 0.5924, 0.0625, 0.838, 0.09375, 0.838, 0.0625, 0.5924, 0.03125, 0.5924, 0.03125, 0.838, 0.0625, 0.838, 0.03125, 0.5924, 0.0, 0.5924, 0.0, 0.838, 0.03125, 0.838, 1.0, 0.5924, 0.9942, 0.5924, 0.9886, 0.6816, 0.9942, 0.5924, 0.9688, 0.5924, 0.9688, 0.838, 1.0, 0.838, 1.0, 0.5924, 0.9886, 0.6816, 0.9688, 0.5924, 0.963, 0.5924, 0.9574, 0.6816, 0.963, 0.5924, 0.9375, 0.5924, 0.9375, 0.838, 0.9688, 0.838, 0.9688, 0.5924, 0.9574, 0.6816, 0.9375, 0.5924, 0.9317, 0.5924, 0.9261, 0.6816, 0.9317, 0.5924, 0.9063, 0.5924, 0.9062, 0.838, 0.9375, 0.838, 0.9375, 0.5924, 0.9261, 0.6816, 0.9063, 0.5924, 0.9005, 0.5924, 0.8949, 0.6816, 0.9005, 0.5924, 0.875, 0.5924, 0.875, 0.838, 0.9062, 0.838, 0.9063, 0.5924, 0.8949, 0.6816, 0.875, 0.5924, 0.8692, 0.5924, 0.8636, 0.6816, 0.8692, 0.5924, 0.8438, 0.5924, 0.8438, 0.838, 0.875, 0.838, 0.875, 0.5924, 0.8636, 0.6816, 0.8438, 0.5924, 0.838, 0.5924, 0.8324, 0.6816, 0.838, 0.5924, 0.8125, 0.5924, 0.8125, 0.838, 0.8438, 0.838, 0.8438, 0.5924, 0.8324, 0.6816, 0.8125, 0.5924, 0.8067, 0.5924, 0.8011, 0.6816, 0.8067, 0.5924, 0.7812, 0.5924, 0.7812, 0.838, 0.8125, 0.838, 0.8125, 0.5924, 0.8011, 0.6816, 0.7812, 0.5924, 0.7755, 0.5924, 0.7699, 0.6816, 0.7755, 0.5924, 0.75, 0.5924, 0.75, 0.838, 0.7812, 0.838, 0.7812, 0.5924, 0.7699, 0.6816, 0.75, 0.5924, 0.7442, 0.5924, 0.7386, 0.6816, 0.7442, 0.5924, 0.7188, 0.5924, 0.7188, 0.838, 0.75, 0.838, 0.75, 0.5924, 0.7386, 0.6816, 0.7188, 0.5924, 0.713, 0.5924, 0.7074, 0.6816, 0.713, 0.5924, 0.6875, 0.5924, 0.6875, 0.838, 0.7188, 0.838, 0.7188, 0.5924, 0.7074, 0.6816, 0.6875, 0.5924, 0.6817, 0.5924, 0.6761, 0.6816, 0.6817, 0.5924, 0.6562, 0.5924, 0.6562, 0.838, 0.6875, 0.838, 0.6875, 0.5924, 0.6761, 0.6816, 0.6562, 0.5924, 0.6505, 0.5924, 0.6449, 0.6816, 0.6505, 0.5924, 0.625, 0.5924, 0.625, 0.838, 0.6562, 0.838, 0.6562, 0.5924, 0.6449, 0.6816, 0.625, 0.838, 0.6108, 0.7267, 0.6039, 0.838, 0.5938, 0.5924, 0.5938, 0.838, 0.6039, 0.838, 0.6108, 0.7267, 0.625, 0.838, 0.625, 0.5924, 0.5938, 0.838, 0.5796, 0.7267, 0.5726, 0.838, 0.5625, 0.5924, 0.5625, 0.838, 0.5726, 0.838, 0.5796, 0.7267, 0.5938, 0.838, 0.5938, 0.5924, 0.5625, 0.838, 0.5483, 0.7267, 0.5414, 0.838, 0.5312, 0.5924, 0.5312, 0.838, 0.5414, 0.838, 0.5483, 0.7267, 0.5625, 0.838, 0.5625, 0.5924, 0.5312, 0.838, 0.5171, 0.7267, 0.5101, 0.838, 0.5, 0.5924, 0.5, 0.838, 0.5101, 0.838, 0.5171, 0.7267, 0.5312, 0.838, 0.5312, 0.5924, 0.5, 0.838, 0.4858, 0.7267, 0.4789, 0.838, 0.4688, 0.5924, 0.4688, 0.838, 0.4789, 0.838, 0.4858, 0.7267, 0.5, 0.838, 0.5, 0.5924, 0.4688, 0.838, 0.4546, 0.7267, 0.4476, 0.838, 0.4375, 0.5924, 0.4375, 0.838, 0.4476, 0.838, 0.4546, 0.7267, 0.4688, 0.838, 0.4688, 0.5924, 0.4375, 0.838, 0.4233, 0.7267, 0.4164, 0.838, 0.4062, 0.5924, 0.4062, 0.838, 0.4164, 0.838, 0.4233, 0.7267, 0.4375, 0.838, 0.4375, 0.5924, 0.4062, 0.838, 0.3921, 0.7267, 0.3851, 0.838, 0.375, 0.5924, 0.375, 0.838, 0.3851, 0.838, 0.3921, 0.7267, 0.4062, 0.838, 0.4062, 0.5924, 0.375, 0.838, 0.3608, 0.7267, 0.3539, 0.838, 0.3438, 0.5924, 0.3438, 0.838, 0.3539, 0.838, 0.3608, 0.7267, 0.375, 0.838, 0.375, 0.5924, 0.3125, 0.5924, 0.3125, 0.838, 0.3226, 0.838, 0.3296, 0.7267, 0.3438, 0.838, 0.3438, 0.5924, 0.3438, 0.838, 0.3296, 0.7267, 0.3226, 0.838, 0.3125, 0.838, 0.2983, 0.7267, 0.2914, 0.838, 0.2812, 0.5924, 0.2812, 0.838, 0.2914, 0.838, 0.2983, 0.7267, 0.3125, 0.838, 0.3125, 0.5924, 0.2812, 0.838, 0.2671, 0.7267, 0.2601, 0.838, 0.25, 0.5924, 0.25, 0.838, 0.2601, 0.838, 0.2671, 0.7267, 0.2812, 0.838, 0.2812, 0.5924, 0.25, 0.838, 0.2358, 0.7267, 0.2289, 0.838, 0.2188, 0.5924, 0.2188, 0.838, 0.2289, 0.838, 0.2358, 0.7267, 0.25, 0.838, 0.25, 0.5924, 0.2188, 0.838, 0.2046, 0.7267, 0.1976, 0.838, 0.1875, 0.5924, 0.1875, 0.838, 0.1976, 0.838, 0.2046, 0.7267, 0.2188, 0.838, 0.2188, 0.5924, 0.1875, 0.838, 0.1733, 0.7267, 0.1664, 0.838, 0.1562, 0.5924, 0.1562, 0.838, 0.1664, 0.838, 0.1733, 0.7267, 0.1875, 0.838, 0.1875, 0.5924, 0.1562, 0.838, 0.1421, 0.7267, 0.1351, 0.838, 0.125, 0.5924, 0.125, 0.838, 0.1351, 0.838, 0.1421, 0.7267, 0.1562, 0.838, 0.1562, 0.5924, 0.125, 0.5924, 0.1192, 0.5924, 0.1136, 0.6816, 0.1192, 0.5924, 0.09375, 0.5924, 0.09375, 0.838, 0.125, 0.838, 0.125, 0.5924, 0.1136, 0.6816, 0.09375, 0.5924, 0.08797, 0.5924, 0.0824, 0.6816, 0.08797, 0.5924, 0.0625, 0.5924, 0.0625, 0.838, 0.09375, 0.838, 0.09375, 0.5924, 0.0824, 0.6816, 0.0625, 0.5924, 0.05672, 0.5924, 0.05115, 0.6816, 0.05672, 0.5924, 0.03125, 0.5924, 0.03125, 0.838, 0.0625, 0.838, 0.0625, 0.5924, 0.05115, 0.6816, 0.03125, 0.5924, 0.02547, 0.5924, 0.0199, 0.6816, 0.02547, 0.5924, 0.0, 0.5924, 0.0, 0.838, 0.03125, 0.838, 0.03125, 0.5924, 0.0199, 0.6816, 0.0, 0.0, 1.0, 0.0, 1.0, 1.0, 0.0, 1.0])
me_cube_001.materials.append(mat_priz)
me_cube_001.materials.append(None)
me_cube_001.update()

# ---- objects
ob_cube = bpy.data.objects.new('Cube', me_cube_001)

# ---- transforms, parenting, visibility, modifiers, constraints
ob_cube.location = (0.0, 0.0, 0.0)
ob_cube.scale = (0.0517, 1.0, 1.0)

# ---- collection membership
col_collection.objects.link(ob_cube)

# ---- scene / render settings (as saved in the file)
scene.frame_start = 1; scene.frame_end = 250; scene.frame_set(1)
scene.render.engine = 'BLENDER_EEVEE_NEXT'
bpy.context.view_layer.update()

# ---- added for rendering (the .blend has no active camera and no usable light): camera, sun
cam_auto = bpy.data.cameras.new('AutoCamera')
cam_auto.lens = 50.0
cam_auto.sensor_width = 36.0
cam_auto.clip_end = 1000.0
ob_auto_camera = bpy.data.objects.new('AutoCamera', cam_auto)
scene.collection.objects.link(ob_auto_camera)
ob_auto_camera.location = (2.72197, -3.19022, 2.12868)
ob_auto_camera.rotation_euler = (1.09748, -7.21219e-08, 0.694738)
scene.camera = ob_auto_camera
light_auto_sun = bpy.data.lights.new('AutoSun', 'SUN')
light_auto_sun.energy = 3.0
light_auto_sun.angle = 0.0523599
ob_auto_sun = bpy.data.objects.new('AutoSun', light_auto_sun)
scene.collection.objects.link(ob_auto_sun)
ob_auto_sun.rotation_euler = (0.872665, 0.174533, 0.523599)
bpy.context.view_layer.update()
